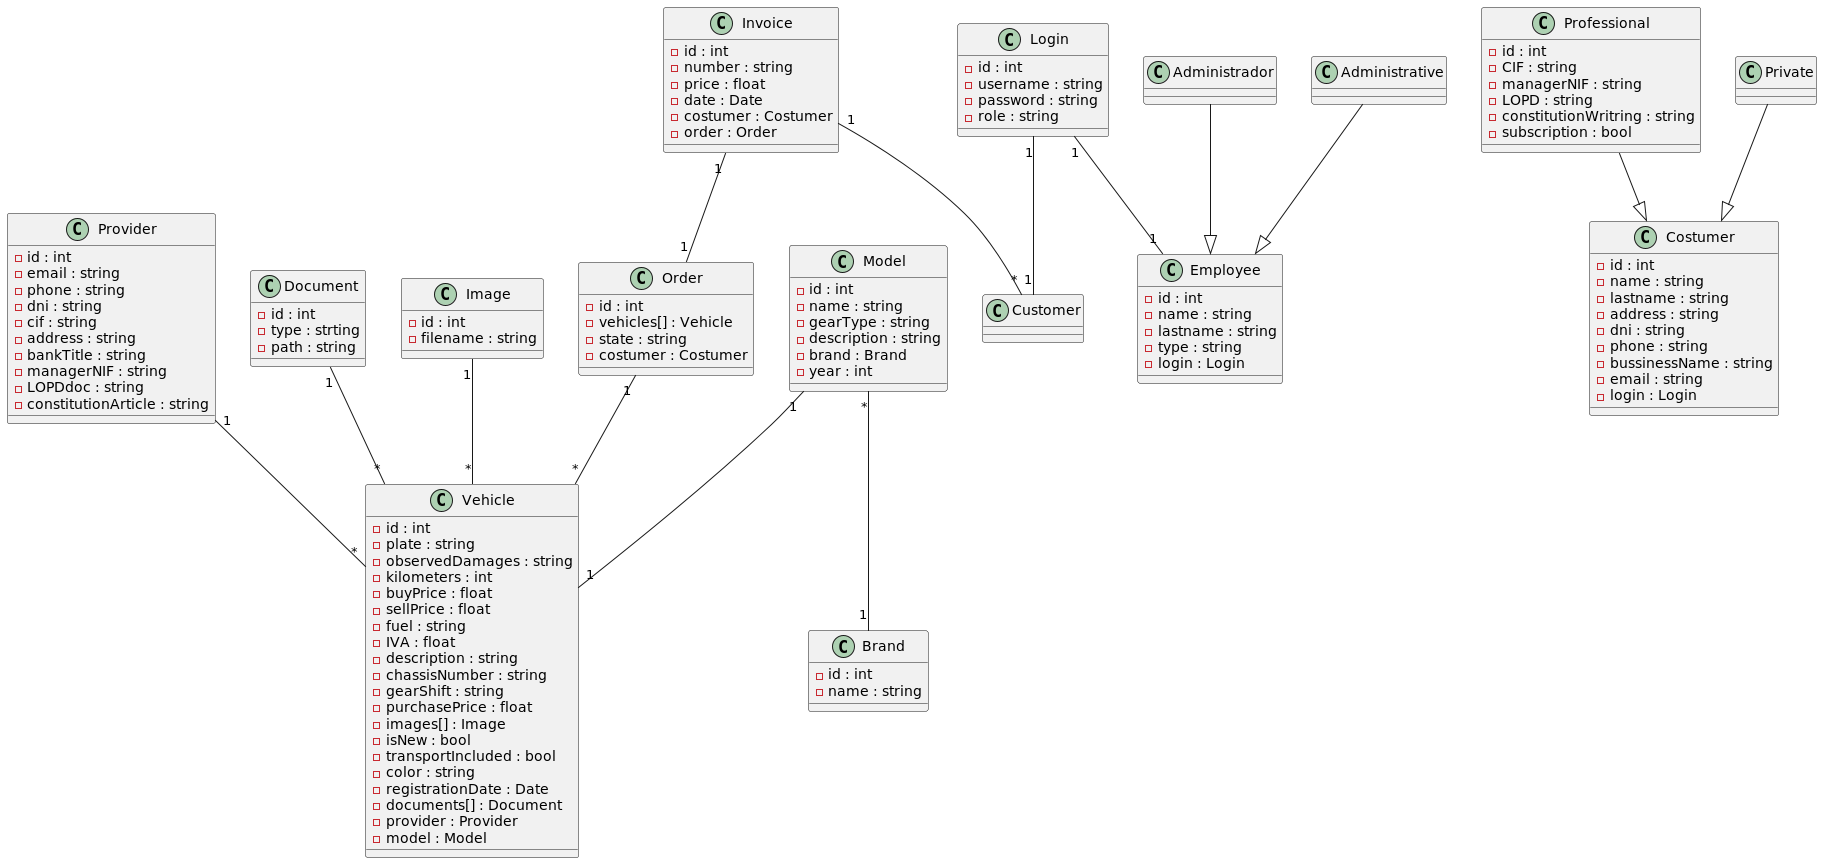

The diagram above was rendered by PlantUML. Its source (embedded in the PNG):
@startuml

class Vehicle {
- id : int
- plate : string
- observedDamages : string
- kilometers : int
- buyPrice : float
- sellPrice : float
- fuel : string
- IVA : float
- description : string
- chassisNumber : string
- gearShift : string
- purchasePrice : float
- images[] : Image
- isNew : bool
- transportIncluded : bool
- color : string
- registrationDate : Date
- documents[] : Document
- provider : Provider
- model : Model
}

class Provider {
- id : int
- email : string
- phone : string
- dni : string
- cif : string
- address : string
- bankTitle : string
- managerNIF : string
- LOPDdoc : string
- constitutionArticle : string
}

class Document {
- id : int
- type : strting
- path : string
}

class Image {
- id : int
- filename : string
}

class Model {
- id : int
- name : string
- gearType : string
- description : string
- brand : Brand
- year : int
}

class Order {
- id : int
- vehicles[] : Vehicle
- state : string
- costumer : Costumer
}

class Costumer {
- id : int
- name : string
- lastname : string
- address : string
- dni : string
- phone : string
- bussinessName : string
- email : string
- login : Login
}

class Professional {
- id : int
- CIF : string
- managerNIF : string
- LOPD : string
- constitutionWritring : string
- subscription : bool
}

class Private {}

class Invoice {
- id : int
- number : string
- price : float
- date : Date
- costumer : Costumer
- order : Order
}

class Employee {
- id : int
- name : string
- lastname : string
- type : string
- login : Login
}

class Login {
- id : int
- username : string
- password : string
- role : string
}

class Administrador {}

class Administrative {}

class Brand {
- id : int
- name : string
}

Provider  "1" -- "*" Vehicle
Document "1"  --  "*" Vehicle
Image "1" -- "*" Vehicle
Model "1" -- "1" Vehicle
Model "*" -- "1" Brand
Login "1" -- "1" Employee
Login "1" -- "1" Customer
Order "1" -- "*" Vehicle
Private  --|>  Costumer
Professional  --|>  Costumer
Invoice "1" -- "*" Customer
Invoice "1" --  "1" Order
Administrador  --|>  Employee
Administrative  --|>  Employee

@enduml